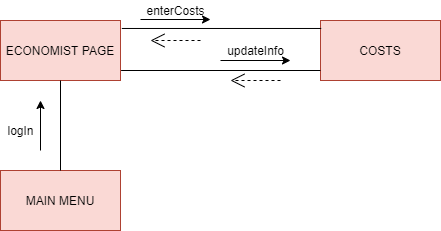

The diagram above was exported from draw.io. Its source (the exported page's mxGraphModel, read from the mxfile embedded in the PNG):
<mxGraphModel dx="782" dy="469" grid="1" gridSize="10" guides="1" tooltips="1" connect="1" arrows="1" fold="1" page="1" pageScale="1" pageWidth="850" pageHeight="1100" math="0" shadow="0">
  <root>
    <mxCell id="0" />
    <mxCell id="1" parent="0" />
    <mxCell id="9D0gs4iPxw6RjXzg66_6-1" value="MAIN MENU" style="rounded=0;whiteSpace=wrap;html=1;fillColor=#fad9d5;strokeColor=#ae4132;" vertex="1" parent="1">
      <mxGeometry x="120" y="210" width="120" height="60" as="geometry" />
    </mxCell>
    <mxCell id="9D0gs4iPxw6RjXzg66_6-2" value="ECONOMIST PAGE" style="rounded=0;whiteSpace=wrap;html=1;fillColor=#fad9d5;strokeColor=#ae4132;" vertex="1" parent="1">
      <mxGeometry x="120" y="60" width="120" height="60" as="geometry" />
    </mxCell>
    <mxCell id="9D0gs4iPxw6RjXzg66_6-3" value="COSTS" style="rounded=0;whiteSpace=wrap;html=1;fillColor=#fad9d5;strokeColor=#ae4132;" vertex="1" parent="1">
      <mxGeometry x="440" y="60" width="120" height="60" as="geometry" />
    </mxCell>
    <mxCell id="9D0gs4iPxw6RjXzg66_6-4" value="" style="endArrow=none;html=1;exitX=0.5;exitY=0;exitDx=0;exitDy=0;" edge="1" parent="1" source="9D0gs4iPxw6RjXzg66_6-1">
      <mxGeometry width="50" height="50" relative="1" as="geometry">
        <mxPoint x="130" y="170" as="sourcePoint" />
        <mxPoint x="180" y="120" as="targetPoint" />
      </mxGeometry>
    </mxCell>
    <mxCell id="9D0gs4iPxw6RjXzg66_6-5" value="" style="endArrow=classic;html=1;" edge="1" parent="1">
      <mxGeometry width="50" height="50" relative="1" as="geometry">
        <mxPoint x="160" y="190" as="sourcePoint" />
        <mxPoint x="160" y="140" as="targetPoint" />
      </mxGeometry>
    </mxCell>
    <mxCell id="9D0gs4iPxw6RjXzg66_6-6" value="logIn" style="text;html=1;align=center;verticalAlign=middle;resizable=0;points=[];autosize=1;" vertex="1" parent="1">
      <mxGeometry x="120" y="160" width="40" height="20" as="geometry" />
    </mxCell>
    <mxCell id="9D0gs4iPxw6RjXzg66_6-7" value="" style="endArrow=none;html=1;entryX=0.006;entryY=0.133;entryDx=0;entryDy=0;exitX=1.011;exitY=0.133;exitDx=0;exitDy=0;exitPerimeter=0;entryPerimeter=0;" edge="1" parent="1" source="9D0gs4iPxw6RjXzg66_6-2" target="9D0gs4iPxw6RjXzg66_6-3">
      <mxGeometry width="50" height="50" relative="1" as="geometry">
        <mxPoint x="240" y="90" as="sourcePoint" />
        <mxPoint x="290" y="40" as="targetPoint" />
      </mxGeometry>
    </mxCell>
    <mxCell id="9D0gs4iPxw6RjXzg66_6-8" value="" style="endArrow=none;html=1;entryX=0.006;entryY=0.133;entryDx=0;entryDy=0;exitX=1.011;exitY=0.133;exitDx=0;exitDy=0;exitPerimeter=0;entryPerimeter=0;" edge="1" parent="1">
      <mxGeometry width="50" height="50" relative="1" as="geometry">
        <mxPoint x="240.59999999999994" y="110.00000000000003" as="sourcePoint" />
        <mxPoint x="440" y="110.00000000000003" as="targetPoint" />
      </mxGeometry>
    </mxCell>
    <mxCell id="9D0gs4iPxw6RjXzg66_6-9" value="" style="endArrow=classic;html=1;" edge="1" parent="1">
      <mxGeometry width="50" height="50" relative="1" as="geometry">
        <mxPoint x="260" y="59" as="sourcePoint" />
        <mxPoint x="330" y="59" as="targetPoint" />
      </mxGeometry>
    </mxCell>
    <mxCell id="9D0gs4iPxw6RjXzg66_6-10" value="enterCosts" style="text;html=1;align=center;verticalAlign=middle;resizable=0;points=[];autosize=1;" vertex="1" parent="1">
      <mxGeometry x="260" y="40" width="70" height="20" as="geometry" />
    </mxCell>
    <mxCell id="9D0gs4iPxw6RjXzg66_6-12" value="" style="endArrow=open;endSize=12;dashed=1;html=1;" edge="1" parent="1">
      <mxGeometry width="160" relative="1" as="geometry">
        <mxPoint x="320" y="80" as="sourcePoint" />
        <mxPoint x="270" y="80" as="targetPoint" />
      </mxGeometry>
    </mxCell>
    <mxCell id="9D0gs4iPxw6RjXzg66_6-15" value="" style="endArrow=classic;html=1;" edge="1" parent="1">
      <mxGeometry width="50" height="50" relative="1" as="geometry">
        <mxPoint x="340" y="100" as="sourcePoint" />
        <mxPoint x="410" y="100" as="targetPoint" />
      </mxGeometry>
    </mxCell>
    <mxCell id="9D0gs4iPxw6RjXzg66_6-16" value="updateInfo" style="text;html=1;align=center;verticalAlign=middle;resizable=0;points=[];autosize=1;" vertex="1" parent="1">
      <mxGeometry x="340" y="80" width="70" height="20" as="geometry" />
    </mxCell>
    <mxCell id="9D0gs4iPxw6RjXzg66_6-17" value="" style="endArrow=open;endSize=12;dashed=1;html=1;" edge="1" parent="1">
      <mxGeometry width="160" relative="1" as="geometry">
        <mxPoint x="400" y="120" as="sourcePoint" />
        <mxPoint x="350" y="120" as="targetPoint" />
      </mxGeometry>
    </mxCell>
  </root>
</mxGraphModel>